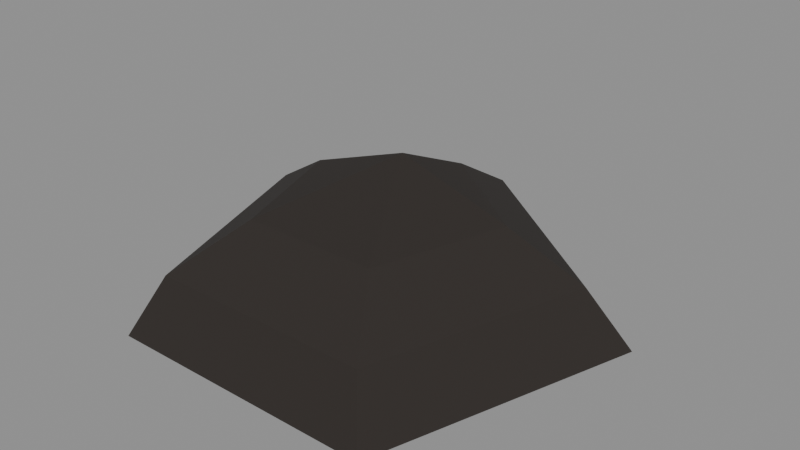 # Source: hair_crop.blend  (saved by Blender 5.2.45; exported with 4.5.12 LTS)
import bpy
from mathutils import Matrix  # noqa: F401  (used for matrix-valued properties, if any)

bpy.ops.wm.read_factory_settings(use_empty=True)
scene = bpy.context.scene
scene.name = 'Scene'

# ---- materials (node trees are filled in below, after node groups)
mat_hair = bpy.data.materials.new('hair')
mat_hair.diffuse_color = (0.02315, 0.01764, 0.01444, 1.0)

# ---- material node trees
mat_hair.use_nodes = True; mat_hair.node_tree.nodes.clear()
_N = mat_hair.node_tree.nodes; _L = mat_hair.node_tree.links
n0 = _N.new('ShaderNodeBsdfPrincipled'); n0.name = 'Principled BSDF'; n0.location = (-200, 100)
n0.inputs[0].default_value = (0.02315, 0.01764, 0.01444, 1.0)
n0.inputs[2].default_value = 0.9
n0.inputs[10].default_value = 0.005
n1 = _N.new('ShaderNodeOutputMaterial'); n1.name = 'Material Output'; n1.location = (200, 100)
_L.new(n0.outputs[0], n1.inputs[0])
n1.is_active_output = True

# ---- meshes
me_haircap = bpy.data.meshes.new('HairCap')
me_haircap.from_pydata([(9.767e-18, 0.1547, 1.08), (-0.1517, 0.04227, 1.08), (-0.09375, -0.1396, 1.08), (0.09375, -0.1396, 1.08), (0.1517, 0.04227, 1.08), (7.991e-18, 0.1211, 1.12), (-0.1241, 0.02913, 1.12), (-0.07671, -0.1197, 1.12), (0.07671, -0.1197, 1.12), (0.1241, 0.02913, 1.12), (4.883e-18, 0.07135, 1.15), (-0.07585, 0.01514, 1.15), (-0.04688, -0.07581, 1.15), (0.04688, -0.07581, 1.15), (0.07585, 0.01514, 1.15), (0.0, 0.01, 1.178), (9.154e-18, 0.1445, 1.08), (-0.1422, 0.03912, 1.08), (-0.08787, -0.1314, 1.08), (0.08787, -0.1314, 1.08), (0.1422, 0.03912, 1.08), (7.378e-18, 0.1109, 1.12), (-0.1146, 0.02598, 1.12), (-0.07083, -0.1114, 1.12), (0.07083, -0.1114, 1.12), (0.1146, 0.02598, 1.12), (4.271e-18, 0.06115, 1.15), (-0.06634, 0.01199, 1.15), (-0.041, -0.06756, 1.15), (0.041, -0.06756, 1.15), (0.06634, 0.01199, 1.15), (0.0, 0.01, 1.168)], [], [(0, 1, 6, 5), (1, 2, 7, 6), (2, 3, 8, 7), (3, 4, 9, 8), (4, 0, 5, 9), (5, 6, 11, 10), (6, 7, 12, 11), (7, 8, 13, 12), (8, 9, 14, 13), (9, 5, 10, 14), (10, 11, 15), (11, 12, 15), (12, 13, 15), (13, 14, 15), (14, 10, 15), (17, 16, 21, 22), (18, 17, 22, 23), (19, 18, 23, 24), (20, 19, 24, 25), (16, 20, 25, 21), (22, 21, 26, 27), (23, 22, 27, 28), (24, 23, 28, 29), (25, 24, 29, 30), (21, 25, 30, 26), (27, 26, 31), (28, 27, 31), (29, 28, 31), (30, 29, 31), (26, 30, 31), (0, 16, 17, 1), (1, 17, 18, 2), (2, 18, 19, 3), (3, 19, 20, 4), (4, 20, 16, 0)])
me_haircap.materials.append(mat_hair)
me_haircap.update()

# ---- objects
ob_hair_crop = bpy.data.objects.new('hair_crop', None)
ob_hair = bpy.data.objects.new('hair', me_haircap)

# ---- transforms, parenting, visibility, modifiers, constraints
ob_hair_crop.location = (0.0, 0.0, 0.0)
ob_hair_crop.empty_display_size = 0.2
ob_hair.parent = ob_hair_crop
ob_hair.location = (0.0, 0.0, 0.0)

# ---- collection membership
scene.collection.objects.link(ob_hair_crop)
scene.collection.objects.link(ob_hair)

# ---- scene / render settings (as saved in the file)
scene.frame_start = 1; scene.frame_end = 250; scene.frame_set(1)
scene.render.engine = 'BLENDER_EEVEE_NEXT'
scene.render.fps = 60
scene.render.bake_bias = 0.0
scene.render.bake_samples = 0
scene.render.compositor_device = 'GPU'
scene.eevee.use_volume_custom_range = False
scene.eevee.fast_gi_thickness_near = 0.1
scene.eevee.fast_gi_thickness_far = 0.0
scene.eevee.ray_tracing_options.screen_trace_thickness = 0.1
bpy.context.view_layer.update()

# ---- added for rendering (the .blend has no active camera and no usable light): camera, sun + grey world if the file has none
cam_auto = bpy.data.cameras.new('AutoCamera')
cam_auto.lens = 50.0
cam_auto.sensor_width = 36.0
cam_auto.clip_end = 1000.0
ob_auto_camera = bpy.data.objects.new('AutoCamera', cam_auto)
scene.collection.objects.link(ob_auto_camera)
ob_auto_camera.location = (0.401451, -0.474206, 1.45016)
ob_auto_camera.rotation_euler = (1.09748, -7.21219e-08, 0.694738)
scene.camera = ob_auto_camera
light_auto_sun = bpy.data.lights.new('AutoSun', 'SUN')
light_auto_sun.energy = 3.0
light_auto_sun.angle = 0.0523599
ob_auto_sun = bpy.data.objects.new('AutoSun', light_auto_sun)
scene.collection.objects.link(ob_auto_sun)
ob_auto_sun.rotation_euler = (0.872665, 0.174533, 0.523599)
if scene.world is None:
    world_auto = bpy.data.worlds.new('AutoWorld')
    world_auto.color = (0.3, 0.3, 0.3)
    scene.world = world_auto
bpy.context.view_layer.update()
